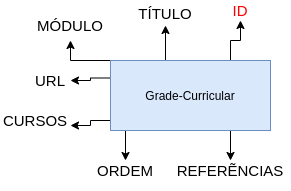

The diagram above was exported from draw.io. Its source (the exported page's mxGraphModel, read from the mxfile embedded in the PNG):
<mxGraphModel dx="868" dy="465" grid="1" gridSize="10" guides="1" tooltips="1" connect="1" arrows="1" fold="1" page="1" pageScale="1" pageWidth="827" pageHeight="1169" math="0" shadow="0">
  <root>
    <mxCell id="0" />
    <mxCell id="1" parent="0" />
    <mxCell id="VPzWU-QXcG2NJ5MbL8pj-21" style="edgeStyle=orthogonalEdgeStyle;rounded=0;orthogonalLoop=1;jettySize=auto;html=1;exitX=0.75;exitY=0;exitDx=0;exitDy=0;entryX=0.5;entryY=1;entryDx=0;entryDy=0;" edge="1" parent="1" source="VPzWU-QXcG2NJ5MbL8pj-1" target="VPzWU-QXcG2NJ5MbL8pj-19">
      <mxGeometry relative="1" as="geometry">
        <Array as="points">
          <mxPoint x="230" y="120" />
          <mxPoint x="240" y="120" />
        </Array>
      </mxGeometry>
    </mxCell>
    <mxCell id="VPzWU-QXcG2NJ5MbL8pj-22" style="edgeStyle=orthogonalEdgeStyle;rounded=0;orthogonalLoop=1;jettySize=auto;html=1;exitX=0.25;exitY=0;exitDx=0;exitDy=0;entryX=0.5;entryY=1;entryDx=0;entryDy=0;" edge="1" parent="1" source="VPzWU-QXcG2NJ5MbL8pj-1" target="VPzWU-QXcG2NJ5MbL8pj-20">
      <mxGeometry relative="1" as="geometry">
        <Array as="points">
          <mxPoint x="165" y="140" />
        </Array>
      </mxGeometry>
    </mxCell>
    <mxCell id="VPzWU-QXcG2NJ5MbL8pj-26" style="edgeStyle=orthogonalEdgeStyle;rounded=0;orthogonalLoop=1;jettySize=auto;html=1;exitX=0;exitY=0.25;exitDx=0;exitDy=0;entryX=1;entryY=0.5;entryDx=0;entryDy=0;" edge="1" parent="1" source="VPzWU-QXcG2NJ5MbL8pj-1" target="VPzWU-QXcG2NJ5MbL8pj-23">
      <mxGeometry relative="1" as="geometry" />
    </mxCell>
    <mxCell id="VPzWU-QXcG2NJ5MbL8pj-29" style="edgeStyle=orthogonalEdgeStyle;rounded=0;orthogonalLoop=1;jettySize=auto;html=1;exitX=0;exitY=0.75;exitDx=0;exitDy=0;entryX=1;entryY=0.75;entryDx=0;entryDy=0;" edge="1" parent="1" source="VPzWU-QXcG2NJ5MbL8pj-1" target="VPzWU-QXcG2NJ5MbL8pj-27">
      <mxGeometry relative="1" as="geometry">
        <Array as="points">
          <mxPoint x="110" y="200" />
          <mxPoint x="90" y="200" />
          <mxPoint x="90" y="205" />
        </Array>
      </mxGeometry>
    </mxCell>
    <mxCell id="VPzWU-QXcG2NJ5MbL8pj-34" style="edgeStyle=orthogonalEdgeStyle;rounded=0;orthogonalLoop=1;jettySize=auto;html=1;exitX=0.25;exitY=1;exitDx=0;exitDy=0;entryX=0.5;entryY=0;entryDx=0;entryDy=0;" edge="1" parent="1" source="VPzWU-QXcG2NJ5MbL8pj-1" target="VPzWU-QXcG2NJ5MbL8pj-30">
      <mxGeometry relative="1" as="geometry" />
    </mxCell>
    <mxCell id="VPzWU-QXcG2NJ5MbL8pj-37" style="edgeStyle=orthogonalEdgeStyle;rounded=0;orthogonalLoop=1;jettySize=auto;html=1;exitX=0.25;exitY=0;exitDx=0;exitDy=0;entryX=0.5;entryY=1;entryDx=0;entryDy=0;" edge="1" parent="1" source="VPzWU-QXcG2NJ5MbL8pj-1" target="VPzWU-QXcG2NJ5MbL8pj-36">
      <mxGeometry relative="1" as="geometry">
        <Array as="points">
          <mxPoint x="70" y="140" />
        </Array>
      </mxGeometry>
    </mxCell>
    <mxCell id="VPzWU-QXcG2NJ5MbL8pj-38" style="edgeStyle=orthogonalEdgeStyle;rounded=0;orthogonalLoop=1;jettySize=auto;html=1;exitX=0.75;exitY=1;exitDx=0;exitDy=0;entryX=0.5;entryY=0.25;entryDx=0;entryDy=0;entryPerimeter=0;" edge="1" parent="1" source="VPzWU-QXcG2NJ5MbL8pj-1" target="VPzWU-QXcG2NJ5MbL8pj-35">
      <mxGeometry relative="1" as="geometry" />
    </mxCell>
    <mxCell id="VPzWU-QXcG2NJ5MbL8pj-1" value="Grade-Curricular" style="rounded=0;whiteSpace=wrap;html=1;fillColor=#dae8fc;strokeColor=#6c8ebf;" vertex="1" parent="1">
      <mxGeometry x="110" y="140" width="160" height="70" as="geometry" />
    </mxCell>
    <mxCell id="VPzWU-QXcG2NJ5MbL8pj-19" value="&lt;font color=&quot;#ff0000&quot;&gt;&lt;span style=&quot;font-size: 15px&quot;&gt;ID&lt;/span&gt;&lt;/font&gt;" style="text;html=1;strokeColor=none;fillColor=none;align=center;verticalAlign=middle;whiteSpace=wrap;rounded=0;" vertex="1" parent="1">
      <mxGeometry x="220" y="80" width="40" height="20" as="geometry" />
    </mxCell>
    <mxCell id="VPzWU-QXcG2NJ5MbL8pj-20" value="&lt;font style=&quot;font-size: 15px&quot;&gt;TÍTULO&lt;/font&gt;" style="text;html=1;strokeColor=none;fillColor=none;align=center;verticalAlign=middle;whiteSpace=wrap;rounded=0;" vertex="1" parent="1">
      <mxGeometry x="130" y="80" width="70" height="25" as="geometry" />
    </mxCell>
    <mxCell id="VPzWU-QXcG2NJ5MbL8pj-23" value="&lt;font style=&quot;font-size: 15px&quot;&gt;URL&lt;/font&gt;" style="text;html=1;strokeColor=none;fillColor=none;align=center;verticalAlign=middle;whiteSpace=wrap;rounded=0;" vertex="1" parent="1">
      <mxGeometry x="30" y="150" width="40" height="20" as="geometry" />
    </mxCell>
    <mxCell id="VPzWU-QXcG2NJ5MbL8pj-27" value="&lt;font style=&quot;font-size: 15px&quot;&gt;CURSOS&lt;/font&gt;" style="text;html=1;strokeColor=none;fillColor=none;align=center;verticalAlign=middle;whiteSpace=wrap;rounded=0;" vertex="1" parent="1">
      <mxGeometry y="190" width="70" height="20" as="geometry" />
    </mxCell>
    <mxCell id="VPzWU-QXcG2NJ5MbL8pj-30" value="&lt;font style=&quot;font-size: 15px&quot;&gt;ORDEM&lt;/font&gt;" style="text;html=1;strokeColor=none;fillColor=none;align=center;verticalAlign=middle;whiteSpace=wrap;rounded=0;" vertex="1" parent="1">
      <mxGeometry x="90" y="240" width="70" height="20" as="geometry" />
    </mxCell>
    <mxCell id="VPzWU-QXcG2NJ5MbL8pj-35" value="&lt;font style=&quot;font-size: 15px&quot;&gt;REFERẼNCIAS&lt;/font&gt;" style="text;html=1;strokeColor=none;fillColor=none;align=center;verticalAlign=middle;whiteSpace=wrap;rounded=0;" vertex="1" parent="1">
      <mxGeometry x="170" y="230" width="120" height="40" as="geometry" />
    </mxCell>
    <mxCell id="VPzWU-QXcG2NJ5MbL8pj-36" value="&lt;font style=&quot;font-size: 15px&quot;&gt;MÓDULO&lt;/font&gt;" style="text;html=1;strokeColor=none;fillColor=none;align=center;verticalAlign=middle;whiteSpace=wrap;rounded=0;" vertex="1" parent="1">
      <mxGeometry x="30" y="90" width="80" height="30" as="geometry" />
    </mxCell>
  </root>
</mxGraphModel>